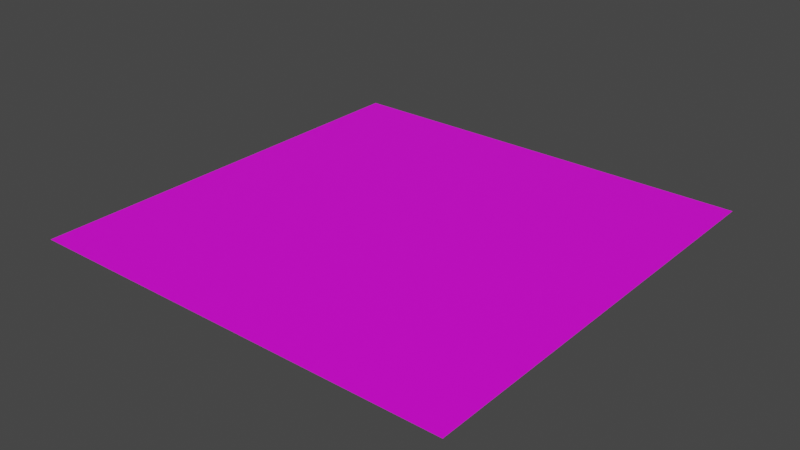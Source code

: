 # Source: CG_OBJ_Dirt.blend  (saved by Blender 3.4.6; exported with 4.5.12 LTS)
import bpy
from mathutils import Matrix  # noqa: F401  (used for matrix-valued properties, if any)

bpy.ops.wm.read_factory_settings(use_empty=True)
scene = bpy.context.scene
scene.name = 'Scene'

# ---- images (referenced by path relative to the original .blend; pixels are not part of the script)
import os
ASSET_DIR = os.environ.get("B2B_ASSET_DIR", "")  # directory of the original .blend (textures are referenced by path, not embedded)
HERE = os.path.dirname(os.path.abspath(__file__))  # packed textures are extracted next to this script under _unpacked/

def load_image(name, relpath, width, height, colorspace="sRGB"):
    """Load a texture the original file referenced (path relative to the .blend, or extracted next to this script)."""
    p = next((c for c in (os.path.join(HERE, relpath), os.path.join(ASSET_DIR, relpath)) if relpath and os.path.exists(c)), "")
    if p:
        img = bpy.data.images.load(p, check_existing=True)
        img.name = name
    else:  # same state as the original file: an image datablock whose file is absent (Cycles renders it pink)
        img = bpy.data.images.new(name, width, height)
        img.source = "FILE"
        img.filepath = "//" + (relpath or name)
    img.colorspace_settings.name = colorspace
    return img
img_dirttexture_basecolor_png = load_image('DirtTexture_BaseColor.png', 'DirtTexture_BaseColor.png', 1024, 1024, 'sRGB')

# ---- materials (node trees are filled in below, after node groups)
mat_x = bpy.data.materials.new('マテリアル')
mat_x.use_transparent_shadow = False

# ---- material node trees
mat_x.use_nodes = True; mat_x.node_tree.nodes.clear()
_N = mat_x.node_tree.nodes; _L = mat_x.node_tree.links
n0 = _N.new('ShaderNodeBsdfPrincipled'); n0.name = 'プリンシプルBSDF'; n0.location = (10, 300)
n0.distribution = 'GGX'
n0.subsurface_method = 'RANDOM_WALK_SKIN'
n0.inputs[3].default_value = 1.45
n0.inputs[27].default_value = (0.0, 0.0, 0.0, 1.0)
n0.inputs[28].default_value = 1.0
n1 = _N.new('ShaderNodeOutputMaterial'); n1.name = 'マテリアル出力'; n1.location = (300, 300)
n2 = _N.new('ShaderNodeTexImage'); n2.name = '画像テクスチャ'; n2.location = (-280, 280)
n2.image = img_dirttexture_basecolor_png
_L.new(n0.outputs[0], n1.inputs[0])
_L.new(n2.outputs[0], n0.inputs[0])
n1.is_active_output = True

# ---- world
world_world = bpy.data.worlds.new('World'); scene.world = world_world
world_world.use_nodes = True; world_world.node_tree.nodes.clear()
_N = world_world.node_tree.nodes; _L = world_world.node_tree.links
n0 = _N.new('ShaderNodeOutputWorld'); n0.name = 'World Output'; n0.location = (300, 300)
n1 = _N.new('ShaderNodeBackground'); n1.name = 'Background'; n1.location = (10, 300)
n1.inputs[0].default_value = (0.05088, 0.05088, 0.05088, 1.0)
_L.new(n1.outputs[0], n0.inputs[0])
n0.is_active_output = True
world_world.color = (0.05088, 0.05088, 0.05088)
world_world.use_sun_shadow = False
world_world.sun_shadow_jitter_overblur = 0.0

# ---- meshes
me_x = bpy.data.meshes.new('平面')
me_x.from_pydata([(-1.0, -1.0, 0.0), (1.0, -1.0, 0.0), (-1.0, 1.0, 0.0), (1.0, 1.0, 0.0)], [], [(0, 1, 3, 2)])
_uv = me_x.uv_layers.new(name='UVマップ')
_uv.uv.foreach_set('vector', [0.0, 0.0, 1.0, 0.0, 1.0, 1.0, 0.0, 1.0])
me_x.materials.append(mat_x)
me_x.update()

# ---- objects
ob_cg_obj_dirt = bpy.data.objects.new('CG_OBJ_Dirt', me_x)

# ---- transforms, parenting, visibility, modifiers, constraints
ob_cg_obj_dirt.location = (0.0, 0.0, 0.0)
ob_cg_obj_dirt.scale = (2.5, 2.5, 1.0)

# ---- collection membership
scene.collection.objects.link(ob_cg_obj_dirt)

# ---- scene / render settings (as saved in the file)
scene.frame_start = 1; scene.frame_end = 250; scene.frame_set(1)
scene.render.engine = 'BLENDER_EEVEE_NEXT'
scene.cycles.sampling_pattern = 'TABULATED_SOBOL'
scene.cycles.use_light_tree = False
scene.view_settings.view_transform = 'Filmic'
bpy.context.view_layer.update()

# ---- added for rendering (the .blend has no active camera and no usable light): camera, sun
cam_auto = bpy.data.cameras.new('AutoCamera')
cam_auto.lens = 50.0
cam_auto.sensor_width = 36.0
cam_auto.clip_end = 1000.0
ob_auto_camera = bpy.data.objects.new('AutoCamera', cam_auto)
scene.collection.objects.link(ob_auto_camera)
ob_auto_camera.location = (6.54233, -7.85079, 5.23386)
ob_auto_camera.rotation_euler = (1.09748, -7.21219e-08, 0.694738)
scene.camera = ob_auto_camera
light_auto_sun = bpy.data.lights.new('AutoSun', 'SUN')
light_auto_sun.energy = 3.0
light_auto_sun.angle = 0.0523599
ob_auto_sun = bpy.data.objects.new('AutoSun', light_auto_sun)
scene.collection.objects.link(ob_auto_sun)
ob_auto_sun.rotation_euler = (0.872665, 0.174533, 0.523599)
bpy.context.view_layer.update()
